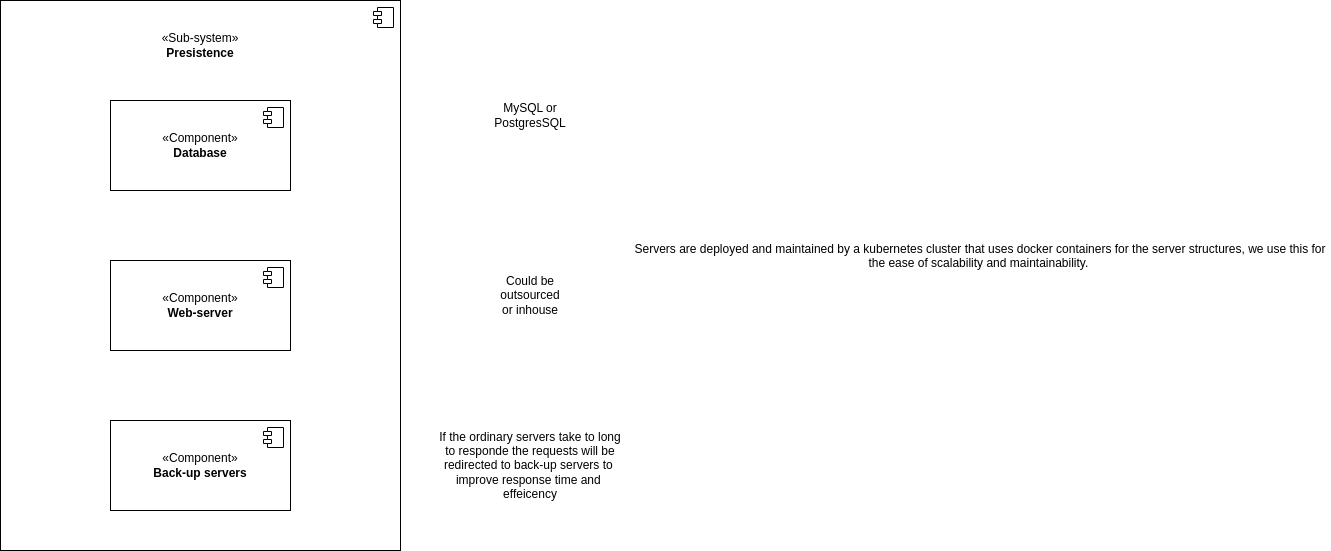

The diagram above was exported from draw.io. Its source (the exported page's mxGraphModel, read from the mxfile embedded in the PNG):
<mxGraphModel dx="1677" dy="979" grid="1" gridSize="10" guides="1" tooltips="1" connect="1" arrows="1" fold="1" page="1" pageScale="1" pageWidth="3300" pageHeight="2339" background="#ffffff" math="0" shadow="0">
  <root>
    <mxCell id="0" />
    <mxCell id="1" parent="0" />
    <mxCell id="LmRyOcUQ9NHJnz4BSPRl-3" value="" style="html=1;dropTarget=0;whiteSpace=wrap;" vertex="1" parent="1">
      <mxGeometry x="1010" y="650" width="400" height="550" as="geometry" />
    </mxCell>
    <mxCell id="LmRyOcUQ9NHJnz4BSPRl-4" value="" style="shape=module;jettyWidth=8;jettyHeight=4;" vertex="1" parent="LmRyOcUQ9NHJnz4BSPRl-3">
      <mxGeometry x="1" width="20" height="20" relative="1" as="geometry">
        <mxPoint x="-27" y="7" as="offset" />
      </mxGeometry>
    </mxCell>
    <mxCell id="LmRyOcUQ9NHJnz4BSPRl-5" value="«Sub-system»&lt;br&gt;&lt;b&gt;Presistence&lt;/b&gt;" style="text;html=1;align=center;verticalAlign=middle;whiteSpace=wrap;rounded=0;" vertex="1" parent="1">
      <mxGeometry x="1170" y="680" width="80" height="30" as="geometry" />
    </mxCell>
    <mxCell id="LmRyOcUQ9NHJnz4BSPRl-1" value="«Component»&lt;br&gt;&lt;b&gt;Database&lt;/b&gt;" style="html=1;dropTarget=0;whiteSpace=wrap;" vertex="1" parent="1">
      <mxGeometry x="1120" y="750" width="180" height="90" as="geometry" />
    </mxCell>
    <mxCell id="LmRyOcUQ9NHJnz4BSPRl-2" value="" style="shape=module;jettyWidth=8;jettyHeight=4;" vertex="1" parent="LmRyOcUQ9NHJnz4BSPRl-1">
      <mxGeometry x="1" width="20" height="20" relative="1" as="geometry">
        <mxPoint x="-27" y="7" as="offset" />
      </mxGeometry>
    </mxCell>
    <mxCell id="LmRyOcUQ9NHJnz4BSPRl-6" value="«Component»&lt;br&gt;&lt;b&gt;Web-server&lt;/b&gt;" style="html=1;dropTarget=0;whiteSpace=wrap;" vertex="1" parent="1">
      <mxGeometry x="1120" y="910" width="180" height="90" as="geometry" />
    </mxCell>
    <mxCell id="LmRyOcUQ9NHJnz4BSPRl-7" value="" style="shape=module;jettyWidth=8;jettyHeight=4;" vertex="1" parent="LmRyOcUQ9NHJnz4BSPRl-6">
      <mxGeometry x="1" width="20" height="20" relative="1" as="geometry">
        <mxPoint x="-27" y="7" as="offset" />
      </mxGeometry>
    </mxCell>
    <mxCell id="LmRyOcUQ9NHJnz4BSPRl-8" value="«Component»&lt;br&gt;&lt;b&gt;Back-up servers&lt;/b&gt;" style="html=1;dropTarget=0;whiteSpace=wrap;" vertex="1" parent="1">
      <mxGeometry x="1120" y="1070" width="180" height="90" as="geometry" />
    </mxCell>
    <mxCell id="LmRyOcUQ9NHJnz4BSPRl-9" value="" style="shape=module;jettyWidth=8;jettyHeight=4;" vertex="1" parent="LmRyOcUQ9NHJnz4BSPRl-8">
      <mxGeometry x="1" width="20" height="20" relative="1" as="geometry">
        <mxPoint x="-27" y="7" as="offset" />
      </mxGeometry>
    </mxCell>
    <mxCell id="LmRyOcUQ9NHJnz4BSPRl-12" value="MySQL or PostgresSQL" style="text;html=1;align=center;verticalAlign=middle;whiteSpace=wrap;rounded=0;" vertex="1" parent="1">
      <mxGeometry x="1480" y="750" width="120" height="30" as="geometry" />
    </mxCell>
    <mxCell id="LmRyOcUQ9NHJnz4BSPRl-13" value="Could be outsourced or inhouse" style="text;html=1;align=center;verticalAlign=middle;whiteSpace=wrap;rounded=0;" vertex="1" parent="1">
      <mxGeometry x="1510" y="930" width="60" height="30" as="geometry" />
    </mxCell>
    <mxCell id="LmRyOcUQ9NHJnz4BSPRl-15" value="Servers are deployed and maintained by a kubernetes cluster that uses docker containers for the server structures, we use this for the ease of scalability and maintainability.&amp;nbsp;&lt;div&gt;&lt;br&gt;&lt;/div&gt;&lt;div&gt;&lt;br&gt;&lt;/div&gt;" style="text;html=1;align=center;verticalAlign=middle;whiteSpace=wrap;rounded=0;" vertex="1" parent="1">
      <mxGeometry x="1640" y="670" width="700" height="500" as="geometry" />
    </mxCell>
    <mxCell id="LmRyOcUQ9NHJnz4BSPRl-17" value="&lt;span style=&quot;text-wrap: nowrap;&quot;&gt;If the ordinary servers take to long&lt;/span&gt;&lt;div&gt;&lt;span style=&quot;text-wrap: nowrap;&quot;&gt;&amp;nbsp;to responde the requests will be&amp;nbsp;&lt;/span&gt;&lt;/div&gt;&lt;div&gt;&lt;span style=&quot;text-wrap: nowrap;&quot;&gt;redirected to back-up servers to&amp;nbsp;&lt;/span&gt;&lt;/div&gt;&lt;div&gt;&lt;span style=&quot;text-wrap: nowrap;&quot;&gt;improve response time and&amp;nbsp;&lt;/span&gt;&lt;/div&gt;&lt;div&gt;&lt;span style=&quot;text-wrap: nowrap;&quot;&gt;effeicency&lt;/span&gt;&lt;/div&gt;" style="text;html=1;align=center;verticalAlign=middle;whiteSpace=wrap;rounded=0;" vertex="1" parent="1">
      <mxGeometry x="1445" y="1065" width="190" height="100" as="geometry" />
    </mxCell>
  </root>
</mxGraphModel>